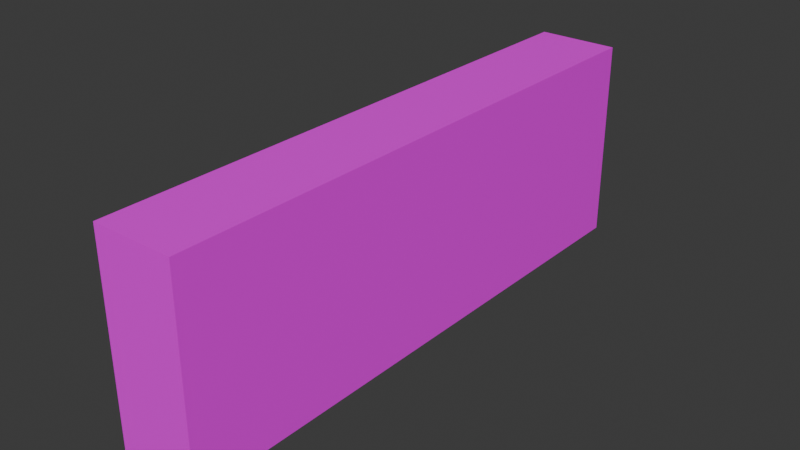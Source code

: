 # Source: Railing.blend  (saved by Blender 4.2.66; exported with 4.5.12 LTS)
import bpy
from mathutils import Matrix  # noqa: F401  (used for matrix-valued properties, if any)

bpy.ops.wm.read_factory_settings(use_empty=True)
scene = bpy.context.scene
scene.name = 'Scene'

# ---- collections
col_collection = bpy.data.collections.new('Collection'); scene.collection.children.link(col_collection)

# ---- images (referenced by path relative to the original .blend; pixels are not part of the script)
import os
ASSET_DIR = os.environ.get("B2B_ASSET_DIR", "")  # directory of the original .blend (textures are referenced by path, not embedded)
HERE = os.path.dirname(os.path.abspath(__file__))  # packed textures are extracted next to this script under _unpacked/

def load_image(name, relpath, width, height, colorspace="sRGB"):
    """Load a texture the original file referenced (path relative to the .blend, or extracted next to this script)."""
    p = next((c for c in (os.path.join(HERE, relpath), os.path.join(ASSET_DIR, relpath)) if relpath and os.path.exists(c)), "")
    if p:
        img = bpy.data.images.load(p, check_existing=True)
        img.name = name
    else:  # same state as the original file: an image datablock whose file is absent (Cycles renders it pink)
        img = bpy.data.images.new(name, width, height)
        img.source = "FILE"
        img.filepath = "//" + (relpath or name)
    img.colorspace_settings.name = colorspace
    return img
img_building_tests_png = load_image('Building_Tests.png', 'Building_Tests.png', 1024, 1024, 'sRGB')

# ---- materials (node trees are filled in below, after node groups)
mat_material = bpy.data.materials.new('Material')

# ---- material node trees
mat_material.use_nodes = True; mat_material.node_tree.nodes.clear()
_N = mat_material.node_tree.nodes; _L = mat_material.node_tree.links
n0 = _N.new('ShaderNodeBsdfPrincipled'); n0.name = 'Principled BSDF'; n0.location = (10, 300)
n1 = _N.new('ShaderNodeOutputMaterial'); n1.name = 'Material Output'; n1.location = (300, 300)
n2 = _N.new('ShaderNodeTexImage'); n2.name = 'Image Texture'; n2.location = (-314, 263)
n2.image = img_building_tests_png
_L.new(n0.outputs[0], n1.inputs[0])
_L.new(n2.outputs[0], n0.inputs[0])
n1.is_active_output = True

# ---- world
world_world = bpy.data.worlds.new('World'); scene.world = world_world
world_world.use_nodes = True; world_world.node_tree.nodes.clear()
_N = world_world.node_tree.nodes; _L = world_world.node_tree.links
n0 = _N.new('ShaderNodeOutputWorld'); n0.name = 'World Output'; n0.location = (300, 300)
n1 = _N.new('ShaderNodeBackground'); n1.name = 'Background'; n1.location = (10, 300)
n1.inputs[0].default_value = (0.05088, 0.05088, 0.05088, 1.0)
_L.new(n1.outputs[0], n0.inputs[0])
n0.is_active_output = True
world_world.color = (0.05088, 0.05088, 0.05088)
world_world.sun_shadow_jitter_overblur = 0.0

# ---- meshes
me_railing_col = bpy.data.meshes.new('Railing-col')
me_railing_col.from_pydata([(-7.649e-08, 1.75, 0.25), (7.649e-08, -1.75, 0.25), (-0.25, 1.75, 0.25), (-0.25, -1.75, 0.25), (0.25, 1.75, 0.25), (0.25, -1.75, 0.25), (-7.649e-08, 1.75, 0.0), (7.649e-08, -1.75, 0.0), (-0.25, 1.75, 0.0), (-0.25, -1.75, 0.0), (0.25, 1.75, 0.0), (0.25, -1.75, 0.0), (-0.25, 1.75, 1.25), (-7.649e-08, 1.75, 1.25), (7.649e-08, -1.75, 1.25), (-0.25, -1.75, 1.25), (0.25, 1.75, 1.25), (0.25, -1.75, 1.25)], [], [(2, 0, 6, 8), (5, 1, 7, 11), (14, 1, 5, 17), (6, 7, 9, 8), (7, 6, 10, 11), (0, 4, 10, 6), (1, 3, 9, 7), (3, 2, 8, 9), (4, 5, 11, 10), (13, 12, 15, 14), (14, 17, 16, 13), (0, 13, 16, 4), (5, 4, 16, 17), (2, 3, 15, 12), (3, 1, 14, 15), (0, 2, 12, 13)])
_uv = me_railing_col.uv_layers.new(name='UVMap')
_uv.uv.foreach_set('vector', [0.6876, 0.3538, 0.6764, 0.3538, 0.6764, 0.3426, 0.6876, 0.3426, 0.5196, 0.4725, 0.5084, 0.4725, 0.5084, 0.4613, 0.5196, 0.4613, 0.5084, 0.5174, 0.5084, 0.4725, 0.5196, 0.4725, 0.5196, 0.5174, 0.1313, 0.3426, 0.1313, 0.4998, 0.1201, 0.4998, 0.1201, 0.3426, 0.1313, 0.4998, 0.1313, 0.3426, 0.1426, 0.3426, 0.1426, 0.4998, 0.6764, 0.3538, 0.6652, 0.3538, 0.6652, 0.3426, 0.6764, 0.3426, 0.5084, 0.4725, 0.4972, 0.4725, 0.4972, 0.4613, 0.5084, 0.4613, 0.01892, 0.3426, 0.01892, 0.4998, 0.007694, 0.4998, 0.007694, 0.3426, 0.1088, 0.4998, 0.1088, 0.3426, 0.12, 0.3426, 0.12, 0.4998, 0.8902, 0.4266, 0.9014, 0.4266, 0.9014, 0.5837, 0.8902, 0.5837, 0.8902, 0.5837, 0.879, 0.5837, 0.879, 0.4266, 0.8902, 0.4266, 0.6764, 0.3538, 0.6764, 0.3987, 0.6652, 0.3987, 0.6652, 0.3538, 0.1088, 0.3426, 0.1088, 0.4998, 0.0639, 0.4998, 0.0639, 0.3426, 0.01892, 0.4998, 0.01892, 0.3426, 0.06383, 0.3426, 0.06383, 0.4998, 0.4972, 0.4725, 0.5084, 0.4725, 0.5084, 0.5174, 0.4972, 0.5174, 0.6764, 0.3538, 0.6876, 0.3538, 0.6876, 0.3987, 0.6764, 0.3987])
me_railing_col.materials.append(mat_material)
me_railing_col.update()

# ---- objects
ob_railing_col = bpy.data.objects.new('Railing-col', me_railing_col)

# ---- transforms, parenting, visibility, modifiers, constraints
ob_railing_col.location = (0.0, 0.0, 0.0)

# ---- collection membership
col_collection.objects.link(ob_railing_col)

# ---- scene / render settings (as saved in the file)
scene.frame_start = 1; scene.frame_end = 250; scene.frame_set(1)
scene.render.engine = 'BLENDER_EEVEE_NEXT'
bpy.context.view_layer.update()

# ---- added for rendering (the .blend has no active camera and no usable light): camera, sun
cam_auto = bpy.data.cameras.new('AutoCamera')
cam_auto.lens = 50.0
cam_auto.sensor_width = 36.0
cam_auto.clip_end = 1000.0
ob_auto_camera = bpy.data.objects.new('AutoCamera', cam_auto)
scene.collection.objects.link(ob_auto_camera)
ob_auto_camera.location = (3.46959, -4.16351, 3.40067)
ob_auto_camera.rotation_euler = (1.09748, -7.21219e-08, 0.694738)
scene.camera = ob_auto_camera
light_auto_sun = bpy.data.lights.new('AutoSun', 'SUN')
light_auto_sun.energy = 3.0
light_auto_sun.angle = 0.0523599
ob_auto_sun = bpy.data.objects.new('AutoSun', light_auto_sun)
scene.collection.objects.link(ob_auto_sun)
ob_auto_sun.rotation_euler = (0.872665, 0.174533, 0.523599)
bpy.context.view_layer.update()
